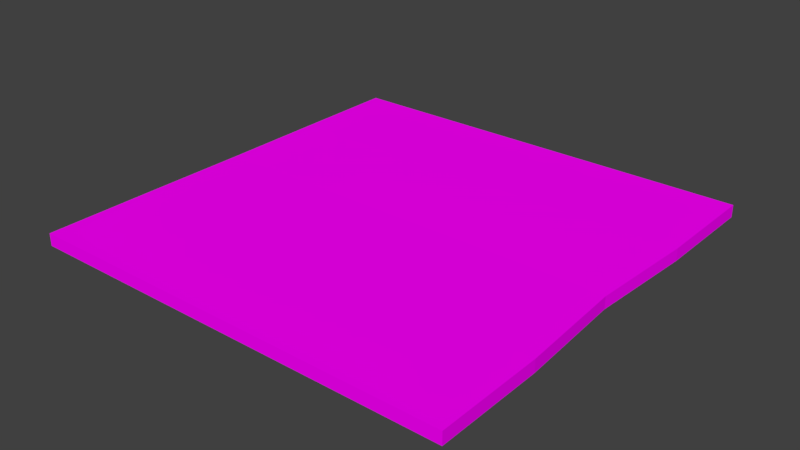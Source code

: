 # Source: SideWalk_2x1.blend  (saved by Blender 2.78.0; exported with 4.5.12 LTS)
import bpy
from mathutils import Matrix  # noqa: F401  (used for matrix-valued properties, if any)

bpy.ops.wm.read_factory_settings(use_empty=True)
scene = bpy.context.scene
scene.name = 'Scene'

# ---- collections
col_collection_1 = bpy.data.collections.new('Collection 1'); scene.collection.children.link(col_collection_1)

# ---- images (referenced by path relative to the original .blend; pixels are not part of the script)
import os
ASSET_DIR = os.environ.get("B2B_ASSET_DIR", "")  # directory of the original .blend (textures are referenced by path, not embedded)
HERE = os.path.dirname(os.path.abspath(__file__))  # packed textures are extracted next to this script under _unpacked/

def load_image(name, relpath, width, height, colorspace="sRGB"):
    """Load a texture the original file referenced (path relative to the .blend, or extracted next to this script)."""
    p = next((c for c in (os.path.join(HERE, relpath), os.path.join(ASSET_DIR, relpath)) if relpath and os.path.exists(c)), "")
    if p:
        img = bpy.data.images.load(p, check_existing=True)
        img.name = name
    else:  # same state as the original file: an image datablock whose file is absent (Cycles renders it pink)
        img = bpy.data.images.new(name, width, height)
        img.source = "FILE"
        img.filepath = "//" + (relpath or name)
    img.colorspace_settings.name = colorspace
    return img
img_texturescom_cobblestone6_1024_albedo_tif = load_image('TexturesCom_Cobblestone6_1024_albedo.tif', 'TexturesCom_Cobblestone6_1024_albedo.tif', 1024, 1024, 'sRGB')

# ---- materials (node trees are filled in below, after node groups)
mat_sidewalk = bpy.data.materials.new('SideWalk')
mat_sidewalk.alpha_threshold = 0.0
mat_sidewalk.roughness = 0.5

# ---- material node trees
mat_sidewalk.use_nodes = True; mat_sidewalk.node_tree.nodes.clear()
_N = mat_sidewalk.node_tree.nodes; _L = mat_sidewalk.node_tree.links
n0 = _N.new('ShaderNodeBsdfDiffuse'); n0.name = 'Diffuse BSDF'; n0.location = (97, 269)
n1 = _N.new('ShaderNodeOutputMaterial'); n1.name = 'Material Output'; n1.location = (353, 264)
n2 = _N.new('ShaderNodeTexImage'); n2.name = 'Image Texture'; n2.location = (61, 563)
n2.width = 140
n2.image = img_texturescom_cobblestone6_1024_albedo_tif
_L.new(n0.outputs[0], n1.inputs[0])
_L.new(n2.outputs[0], n0.inputs[0])
n1.is_active_output = True

# ---- world
world_world = bpy.data.worlds.new('World'); scene.world = world_world
world_world.color = (0.05088, 0.05088, 0.05088)
world_world.use_sun_shadow = False
world_world.sun_shadow_jitter_overblur = 0.0
world_world.cycles.sampling_method = 'MANUAL'

# ---- meshes
me_cube = bpy.data.meshes.new('Cube')
me_cube.from_pydata([(0.008445, 0.009915, -0.005358), (0.008445, 0.009915, 0.05172), (0.008445, 2.01, -0.005486), (0.008445, 2.01, 0.05172), (2.006, 0.00991, -0.005358), (2.006, 0.00991, 0.05172), (2.006, 2.01, -0.005358), (2.006, 2.01, 0.05172), (0.008445, 1.51, -0.005454), (0.009202, 1.01, -0.004589), (0.008445, 0.5099, -0.00539), (0.008445, 0.5099, 0.05172), (0.009202, 1.01, 0.05088), (0.008445, 1.51, 0.05172), (2.006, 0.5099, -0.005358), (1.977, 1.01, -0.004527), (2.006, 1.51, -0.005358), (2.006, 1.51, 0.05172), (1.977, 1.01, 0.05088), (2.006, 0.5099, 0.05172)], [], [(8, 13, 3, 2), (2, 3, 7, 6), (14, 19, 5, 4), (4, 5, 1, 0), (19, 11, 1, 5), (7, 3, 13, 17), (17, 13, 12, 18), (18, 12, 11, 19), (6, 7, 17, 16), (16, 17, 18, 15), (15, 18, 19, 14), (0, 1, 11, 10), (10, 11, 12, 9), (9, 12, 13, 8)])
_uv = me_cube.uv_layers.new(name='UVMap')
_uv.uv.foreach_set('vector', [0.923, 0.25, 0.8973, 0.25, 0.8973, 0.0, 0.923, 0.0, 0.9487, 0.9986, 0.923, 0.9986, 0.923, 0.0, 0.9487, 1.192e-07, 0.9744, 0.25, 0.9487, 0.25, 0.9487, 0.0, 0.9744, 2.328e-09, 1.0, 0.9986, 0.9744, 0.9986, 0.9744, 2.328e-09, 1.0, 0.0, 0.8973, 0.25, 1.446e-06, 0.25, 1.928e-06, 2.417e-07, 0.8973, 0.0, 0.8973, 1.0, 0.0, 1.0, 4.82e-07, 0.75, 0.8973, 0.75, 0.8973, 0.75, 4.82e-07, 0.75, 0.0003411, 0.5, 0.8846, 0.5, 0.8846, 0.5, 0.0003411, 0.5, 1.446e-06, 0.25, 0.8973, 0.25, 0.9744, 1.0, 0.9487, 1.0, 0.9487, 0.75, 0.9744, 0.75, 0.9744, 0.75, 0.9487, 0.75, 0.9491, 0.5, 0.974, 0.5, 0.974, 0.5, 0.9491, 0.5, 0.9487, 0.25, 0.9744, 0.25, 0.923, 1.0, 0.8973, 1.0, 0.8973, 0.75, 0.923, 0.75, 0.923, 0.75, 0.8973, 0.75, 0.8977, 0.5, 0.9226, 0.5, 0.9226, 0.5, 0.8977, 0.5, 0.8973, 0.25, 0.923, 0.25])
me_cube.materials.append(mat_sidewalk)
me_cube.use_remesh_preserve_volume = False
me_cube.use_remesh_preserve_attributes = False
me_cube.use_mirror_vertex_groups = False
me_cube.update()

# ---- objects
ob_sidewalk_2x1 = bpy.data.objects.new('SideWalk 2x1', me_cube)

# ---- transforms, parenting, visibility, modifiers, constraints
ob_sidewalk_2x1.location = (0.0, 0.0, 0.0)
ob_sidewalk_2x1.lineart.crease_threshold = 0.0

# ---- collection membership
col_collection_1.objects.link(ob_sidewalk_2x1)

# ---- scene / render settings (as saved in the file)
scene.frame_start = 1; scene.frame_end = 250; scene.frame_set(31)
scene.render.engine = 'CYCLES'
scene.render.resolution_percentage = 50
scene.render.dither_intensity = 0.0
scene.cycles.use_denoising = False
scene.cycles.samples = 128
scene.cycles.sampling_pattern = 'TABULATED_SOBOL'
scene.cycles.light_sampling_threshold = 0.0
scene.cycles.use_adaptive_sampling = False
scene.cycles.use_light_tree = False
scene.cycles.blur_glossy = 0.0
scene.cycles.sample_clamp_indirect = 0.0
scene.view_settings.view_transform = 'Standard'
bpy.context.view_layer.update()

# ---- added for rendering (the .blend has no active camera and no usable light): camera, sun
cam_auto = bpy.data.cameras.new('AutoCamera')
cam_auto.lens = 50.0
cam_auto.sensor_width = 36.0
cam_auto.clip_end = 1000.0
ob_auto_camera = bpy.data.objects.new('AutoCamera', cam_auto)
scene.collection.objects.link(ob_auto_camera)
ob_auto_camera.location = (3.62271, -2.12887, 2.11564)
ob_auto_camera.rotation_euler = (1.09748, -7.21219e-08, 0.694738)
scene.camera = ob_auto_camera
light_auto_sun = bpy.data.lights.new('AutoSun', 'SUN')
light_auto_sun.energy = 3.0
light_auto_sun.angle = 0.0523599
ob_auto_sun = bpy.data.objects.new('AutoSun', light_auto_sun)
scene.collection.objects.link(ob_auto_sun)
ob_auto_sun.rotation_euler = (0.872665, 0.174533, 0.523599)
bpy.context.view_layer.update()
